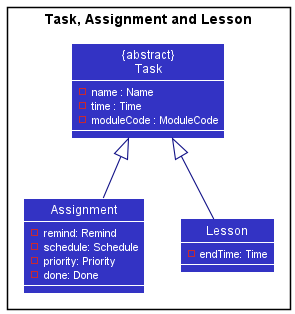

The diagram above was rendered by PlantUML. Its source (embedded in the PNG):
@startuml
!include style.puml
skinparam arrowThickness 1.1
skinparam arrowColor LOGIC_COLOR_T4
skinparam classBackgroundColor LOGIC_COLOR
skinparam classAttributeFontColor #FFFFFF
show members

package "Task, Assignment and Lesson" {
Class "{abstract}\nTask" as Task {
    - name : Name
    - time : Time
    - moduleCode : ModuleCode
}

Class "Assignment" as Assignment {
    - remind: Remind
    - schedule: Schedule
    - priority: Priority
    - done: Done
}

Class "Lesson" as Lesson {
    - endTime: Time
}

Assignment -up-|> Task
Lesson -up-|> Task
}
@enduml